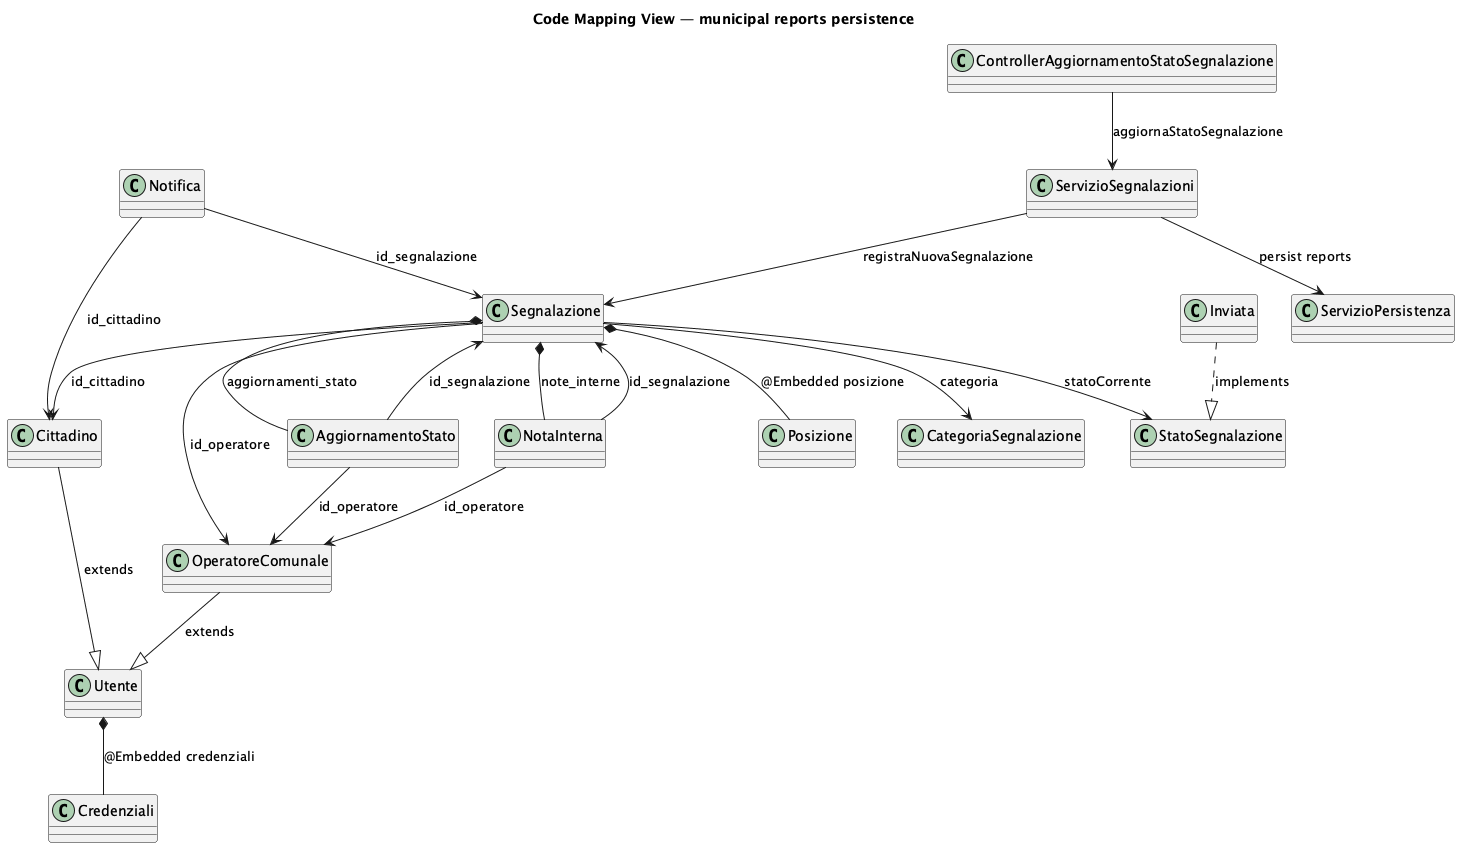

The diagram above was rendered by PlantUML. Its source (embedded in the PNG):
@startuml
title Code Mapping View — municipal reports persistence

class "Segnalazione" as E1
class "Utente" as E2
class "Cittadino" as E3
class "OperatoreComunale" as E4
class "Posizione" as E5
class "CategoriaSegnalazione" as E6
class "StatoSegnalazione" as E7
class "AggiornamentoStato" as E8
class "NotaInterna" as E9
class "Notifica" as E10
class "Credenziali" as E11
class "Inviata" as E12
class "ServizioPersistenza" as E13
class "ServizioSegnalazioni" as E14
class "ControllerAggiornamentoStatoSegnalazione" as E15

E3 --|> E2 : extends
E4 --|> E2 : extends
E2 *-- E11 : @Embedded credenziali
E1 *-- E5 : @Embedded posizione
E1 --> E6 : categoria
E1 --> E3 : id_cittadino
E1 --> E4 : id_operatore
E1 *-- E9 : note_interne
E1 *-- E8 : aggiornamenti_stato
E1 --> E7 : statoCorrente
E12 ..|> E7 : implements
E8 --> E1 : id_segnalazione
E8 --> E4 : id_operatore
E9 --> E1 : id_segnalazione
E9 --> E4 : id_operatore
E10 --> E3 : id_cittadino
E10 --> E1 : id_segnalazione
E14 --> E13 : persist reports
E14 --> E1 : registraNuovaSegnalazione
E15 --> E14 : aggiornaStatoSegnalazione

@enduml